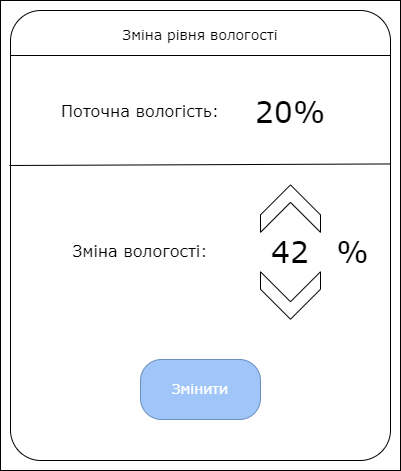

The diagram above was exported from draw.io. Its source (the exported page's mxGraphModel, read from the mxfile embedded in the PNG):
<mxGraphModel dx="1432" dy="749" grid="1" gridSize="10" guides="1" tooltips="1" connect="1" arrows="1" fold="1" page="1" pageScale="1" pageWidth="1169" pageHeight="827" math="0" shadow="0">
  <root>
    <mxCell id="0" />
    <mxCell id="1" parent="0" />
    <mxCell id="QPDJXL10Tv-LE0zgSfg4-14" value="" style="rounded=0;whiteSpace=wrap;html=1;" vertex="1" parent="1">
      <mxGeometry x="411" y="140" width="400" height="470" as="geometry" />
    </mxCell>
    <mxCell id="QPDJXL10Tv-LE0zgSfg4-2" value="" style="rounded=1;whiteSpace=wrap;html=1;arcSize=8;" vertex="1" parent="1">
      <mxGeometry x="421" y="150" width="380" height="450" as="geometry" />
    </mxCell>
    <mxCell id="QPDJXL10Tv-LE0zgSfg4-3" value="" style="endArrow=none;html=1;rounded=0;exitX=-0.002;exitY=0.08;exitDx=0;exitDy=0;exitPerimeter=0;" edge="1" parent="1">
      <mxGeometry width="50" height="50" relative="1" as="geometry">
        <mxPoint x="421" y="195" as="sourcePoint" />
        <mxPoint x="801" y="195" as="targetPoint" />
      </mxGeometry>
    </mxCell>
    <mxCell id="QPDJXL10Tv-LE0zgSfg4-4" value="Зміна рівня вологості" style="text;html=1;strokeColor=none;fillColor=none;align=center;verticalAlign=middle;whiteSpace=wrap;rounded=0;fontFamily=Verdana;fontSize=14;" vertex="1" parent="1">
      <mxGeometry x="531" y="155" width="160" height="40" as="geometry" />
    </mxCell>
    <mxCell id="QPDJXL10Tv-LE0zgSfg4-5" value="Поточна вологість:" style="text;html=1;strokeColor=none;fillColor=none;align=center;verticalAlign=middle;whiteSpace=wrap;rounded=0;fontFamily=Verdana;fontSize=16;" vertex="1" parent="1">
      <mxGeometry x="461" y="230" width="180" height="40" as="geometry" />
    </mxCell>
    <mxCell id="QPDJXL10Tv-LE0zgSfg4-6" value="20%" style="text;html=1;strokeColor=none;fillColor=none;align=center;verticalAlign=middle;whiteSpace=wrap;rounded=0;fontFamily=Verdana;fontSize=30;" vertex="1" parent="1">
      <mxGeometry x="671" y="235" width="60" height="30" as="geometry" />
    </mxCell>
    <mxCell id="QPDJXL10Tv-LE0zgSfg4-7" value="" style="endArrow=none;html=1;rounded=0;entryX=0.998;entryY=0.341;entryDx=0;entryDy=0;entryPerimeter=0;" edge="1" parent="1" target="QPDJXL10Tv-LE0zgSfg4-2">
      <mxGeometry width="50" height="50" relative="1" as="geometry">
        <mxPoint x="420" y="305" as="sourcePoint" />
        <mxPoint x="791" y="305" as="targetPoint" />
      </mxGeometry>
    </mxCell>
    <mxCell id="QPDJXL10Tv-LE0zgSfg4-8" value="Зміна вологості:" style="text;html=1;strokeColor=none;fillColor=none;align=center;verticalAlign=middle;whiteSpace=wrap;rounded=0;fontFamily=Verdana;fontSize=16;" vertex="1" parent="1">
      <mxGeometry x="441" y="370" width="220" height="40" as="geometry" />
    </mxCell>
    <mxCell id="QPDJXL10Tv-LE0zgSfg4-9" value="42" style="text;html=1;strokeColor=none;fillColor=none;align=center;verticalAlign=middle;whiteSpace=wrap;rounded=0;fontFamily=Verdana;fontSize=30;" vertex="1" parent="1">
      <mxGeometry x="671" y="375" width="60" height="30" as="geometry" />
    </mxCell>
    <mxCell id="QPDJXL10Tv-LE0zgSfg4-10" value="" style="html=1;shadow=0;dashed=0;align=center;verticalAlign=middle;shape=mxgraph.arrows2.arrow;dy=0;dx=30;notch=30;rotation=-90;" vertex="1" parent="1">
      <mxGeometry x="677.25" y="318.12" width="47.5" height="60" as="geometry" />
    </mxCell>
    <mxCell id="QPDJXL10Tv-LE0zgSfg4-11" value="" style="html=1;shadow=0;dashed=0;align=center;verticalAlign=middle;shape=mxgraph.arrows2.arrow;dy=0;dx=30;notch=30;rotation=90;" vertex="1" parent="1">
      <mxGeometry x="677.25" y="405" width="47.5" height="60" as="geometry" />
    </mxCell>
    <mxCell id="QPDJXL10Tv-LE0zgSfg4-12" value="%" style="text;html=1;strokeColor=none;fillColor=none;align=center;verticalAlign=middle;whiteSpace=wrap;rounded=0;fontFamily=Verdana;fontSize=30;" vertex="1" parent="1">
      <mxGeometry x="741" y="375" width="45" height="30" as="geometry" />
    </mxCell>
    <mxCell id="QPDJXL10Tv-LE0zgSfg4-13" value="Змінити" style="rounded=1;whiteSpace=wrap;html=1;fontFamily=Verdana;fontSize=14;fillColor=#9FC5F9;strokeColor=#6c8ebf;fontColor=#ffffff;arcSize=35;" vertex="1" parent="1">
      <mxGeometry x="551" y="499" width="120" height="60" as="geometry" />
    </mxCell>
  </root>
</mxGraphModel>